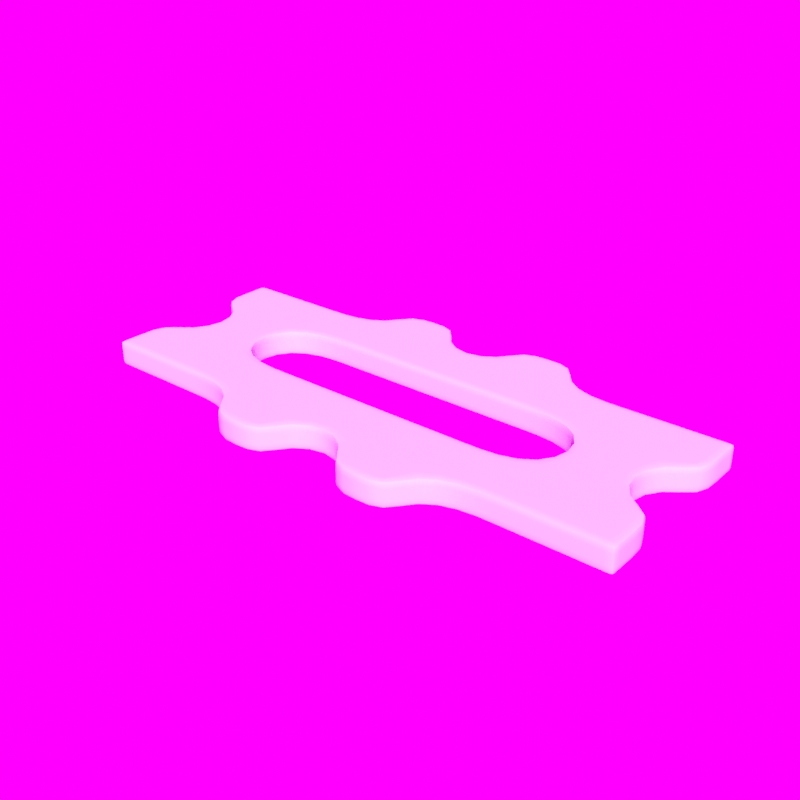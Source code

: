 # Source: grid_alpha.blend  (saved by Blender 2.90.8; exported with 4.5.12 LTS)
import bpy
from mathutils import Matrix  # noqa: F401  (used for matrix-valued properties, if any)

bpy.ops.wm.read_factory_settings(use_empty=True)
scene = bpy.context.scene
scene.name = 'Scene'

# ---- collections
col_collection = bpy.data.collections.new('Collection'); scene.collection.children.link(col_collection)

# ---- images (referenced by path relative to the original .blend; pixels are not part of the script)
import os
ASSET_DIR = os.environ.get("B2B_ASSET_DIR", "")  # directory of the original .blend (textures are referenced by path, not embedded)
HERE = os.path.dirname(os.path.abspath(__file__))  # packed textures are extracted next to this script under _unpacked/

def load_image(name, relpath, width, height, colorspace="sRGB"):
    """Load a texture the original file referenced (path relative to the .blend, or extracted next to this script)."""
    p = next((c for c in (os.path.join(HERE, relpath), os.path.join(ASSET_DIR, relpath)) if relpath and os.path.exists(c)), "")
    if p:
        img = bpy.data.images.load(p, check_existing=True)
        img.name = name
    else:  # same state as the original file: an image datablock whose file is absent (Cycles renders it pink)
        img = bpy.data.images.new(name, width, height)
        img.source = "FILE"
        img.filepath = "//" + (relpath or name)
    img.colorspace_settings.name = colorspace
    return img
img_artist_workshop_4k_hdr_001 = load_image('artist_workshop_4k.hdr.001', 'artist_workshop_4k.hdr', 1024, 1024, 'Linear Rec.709')

# ---- node groups
ng_warmth__gaffer = bpy.data.node_groups.new('Warmth (Gaffer)', 'ShaderNodeTree')
_s = ng_warmth__gaffer.interface.new_socket(name='Image', in_out='OUTPUT', socket_type='NodeSocketColor')
_s = ng_warmth__gaffer.interface.new_socket(name='Image', in_out='INPUT', socket_type='NodeSocketColor')
_s = ng_warmth__gaffer.interface.new_socket(name='Temp', in_out='INPUT', socket_type='NodeSocketFloat')
_s.min_value = -100.0
_s.max_value = 100.0
_s = ng_warmth__gaffer.interface.new_socket(name='Tint', in_out='INPUT', socket_type='NodeSocketFloat')
_s.min_value = -100.0
_s.max_value = 100.0
_N = ng_warmth__gaffer.nodes; _L = ng_warmth__gaffer.links
n0 = _N.new('NodeGroupInput'); n0.name = 'Group Input'; n0.location = (-70, -478)
n1 = _N.new('NodeGroupOutput'); n1.name = 'Group Output'; n1.location = (1033, -158)
n2 = _N.new('ShaderNodeMath'); n2.name = 'Math'; n2.location = (214, -339)
n2.operation = 'DIVIDE'
n2.inputs[1].default_value = 150.0
n2.inputs[2].default_value = 0.0
n3 = _N.new('ShaderNodeMath'); n3.name = 'Math.001'; n3.location = (407, -336)
n3.inputs[1].default_value = 1.0
n3.inputs[2].default_value = 0.0
n4 = _N.new('ShaderNodeSeparateColor'); n4.name = 'Separate RGB'; n4.location = (408, -168)
n5 = _N.new('ShaderNodeMath'); n5.name = 'Math.002'; n5.location = (627, 85)
n5.operation = 'MULTIPLY'
n5.inputs[2].default_value = 0.0
n6 = _N.new('ShaderNodeMath'); n6.name = 'Math.003'; n6.location = (627, -91)
n6.operation = 'MULTIPLY'
n6.inputs[2].default_value = 0.0
n7 = _N.new('ShaderNodeMath'); n7.name = 'Math.004'; n7.location = (627, -240)
n7.operation = 'DIVIDE'
n7.inputs[2].default_value = 0.0
n8 = _N.new('ShaderNodeMath'); n8.name = 'Math.005'; n8.location = (214, -548)
n8.operation = 'DIVIDE'
n8.inputs[1].default_value = 150.0
n8.inputs[2].default_value = 0.0
n9 = _N.new('ShaderNodeMath'); n9.name = 'Math.006'; n9.location = (407, -529)
n9.inputs[1].default_value = 1.0
n9.inputs[2].default_value = 0.0
n10 = _N.new('ShaderNodeCombineColor'); n10.name = 'Combine RGB'; n10.location = (808, -163)
_L.new(n0.outputs[1], n2.inputs[0])
_L.new(n2.outputs[0], n3.inputs[0])
_L.new(n3.outputs[0], n5.inputs[1])
_L.new(n3.outputs[0], n7.inputs[1])
_L.new(n0.outputs[2], n8.inputs[0])
_L.new(n8.outputs[0], n9.inputs[0])
_L.new(n9.outputs[0], n6.inputs[1])
_L.new(n0.outputs[0], n4.inputs[0])
_L.new(n4.outputs[0], n5.inputs[0])
_L.new(n4.outputs[1], n6.inputs[0])
_L.new(n4.outputs[2], n7.inputs[0])
_L.new(n5.outputs[0], n10.inputs[0])
_L.new(n6.outputs[0], n10.inputs[1])
_L.new(n7.outputs[0], n10.inputs[2])
_L.new(n10.outputs[0], n1.inputs[0])
n1.is_active_output = True
ng_auto_smooth = bpy.data.node_groups.new('Auto Smooth', 'GeometryNodeTree')
_s = ng_auto_smooth.interface.new_socket(name='Geometry', in_out='OUTPUT', socket_type='NodeSocketGeometry')
_s = ng_auto_smooth.interface.new_socket(name='Geometry', in_out='INPUT', socket_type='NodeSocketGeometry')
_s = ng_auto_smooth.interface.new_socket(name='Angle', in_out='INPUT', socket_type='NodeSocketFloat')
_s.subtype = 'ANGLE'
_s.min_value = 0.0
_s.max_value = 3.142
ng_auto_smooth.is_modifier = True
_N = ng_auto_smooth.nodes; _L = ng_auto_smooth.links
n0 = _N.new('NodeGroupOutput'); n0.name = 'Group Output'; n0.location = (480, -100)
n1 = _N.new('NodeGroupInput'); n1.name = 'Group Input'; n1.location = (-420, -300)
n2 = _N.new('NodeGroupInput'); n2.name = 'Group Input.001'; n2.location = (-60, -100)
n3 = _N.new('GeometryNodeSetShadeSmooth'); n3.name = 'Set Shade Smooth'; n3.location = (120, -100)
n3.domain = 'EDGE'
n4 = _N.new('GeometryNodeSetShadeSmooth'); n4.name = 'Set Shade Smooth.001'; n4.location = (300, -100)
n5 = _N.new('GeometryNodeInputMeshEdgeAngle'); n5.name = 'Edge Angle'; n5.location = (-420, -220)
n6 = _N.new('GeometryNodeInputEdgeSmooth'); n6.name = 'Is Edge Smooth'; n6.location = (-60, -160)
n7 = _N.new('GeometryNodeInputShadeSmooth'); n7.name = 'Is Face Smooth'; n7.location = (-240, -340)
n8 = _N.new('FunctionNodeBooleanMath'); n8.name = 'Boolean Math'; n8.location = (-60, -220)
n9 = _N.new('FunctionNodeCompare'); n9.name = 'Compare'; n9.location = (-240, -180)
n9.operation = 'LESS_EQUAL'
_L.new(n5.outputs[0], n9.inputs[0])
_L.new(n4.outputs[0], n0.inputs[0])
_L.new(n1.outputs[1], n9.inputs[1])
_L.new(n9.outputs[0], n8.inputs[0])
_L.new(n7.outputs[0], n8.inputs[1])
_L.new(n2.outputs[0], n3.inputs[0])
_L.new(n6.outputs[0], n3.inputs[1])
_L.new(n3.outputs[0], n4.inputs[0])
_L.new(n8.outputs[0], n3.inputs[2])
n0.is_active_output = True

# ---- world
world_world = bpy.data.worlds.new('World'); scene.world = world_world
world_world.use_nodes = True; world_world.node_tree.nodes.clear()
_N = world_world.node_tree.nodes; _L = world_world.node_tree.links
n0 = _N.new('ShaderNodeOutputWorld'); n0.name = 'World Output'; n0.location = (300, 300)
n1 = _N.new('ShaderNodeBackground'); n1.name = 'Background'; n1.location = (10, 300)
n1.inputs[0].default_value = (0.05088, 0.05088, 0.05088, 1.0)
n2 = _N.new('ShaderNodeTexEnvironment'); n2.name = 'HDRIHandler_ShaderNodeTexEnvironment'; n2.location = (-462, 90)
n2.image = img_artist_workshop_4k_hdr_001
n3 = _N.new('ShaderNodeTexCoord'); n3.name = 'HDRIHandler_ShaderNodeTexCoord'; n3.location = (-1022, 118)
n4 = _N.new('ShaderNodeMapping'); n4.name = 'HDRIHandler_ShaderNodeMapping'; n4.location = (-832, 138)
n4.mute = True
n5 = _N.new('ShaderNodeGroup'); n5.name = 'HDRIHandler_Warmth'; n5.location = (-262, 73)
n5.mute = True
n5.node_tree = ng_warmth__gaffer
n5.inputs[1].default_value = 0.0
n5.inputs[2].default_value = 0.0
n6 = _N.new('ShaderNodeGamma'); n6.name = 'HDRIHandler_ShaderNodeGamma'; n6.location = (-72, 60)
n6.mute = True
n7 = _N.new('ShaderNodeHueSaturation'); n7.name = 'HDRIHandler_ShaderNodeHueSaturation'; n7.location = (118, 81)
n7.mute = True
n8 = _N.new('ShaderNodeBackground'); n8.name = 'HDRIHandler_ShaderNodeBackground'; n8.location = (318, 48)
n9 = _N.new('ShaderNodeOutputWorld'); n9.name = 'HDRIHandler_ShaderNodeOutputWorld'; n9.location = (729, 34)
_L.new(n1.outputs[0], n0.inputs[0])
_L.new(n3.outputs[0], n4.inputs[0])
_L.new(n4.outputs[0], n2.inputs[0])
_L.new(n2.outputs[0], n5.inputs[0])
_L.new(n5.outputs[0], n6.inputs[0])
_L.new(n6.outputs[0], n7.inputs[4])
_L.new(n7.outputs[0], n8.inputs[0])
_L.new(n8.outputs[0], n9.inputs[0])
n9.is_active_output = True
world_world.color = (0.05088, 0.05088, 0.05088)
world_world.use_sun_shadow = False
world_world.sun_shadow_jitter_overblur = 0.0

# ---- meshes
me_plane_001 = bpy.data.meshes.new('Plane.001')
me_plane_001.from_pydata([(-0.08475, 0.02825, 0.0), (-0.09888, 0.02825, 0.0), (-0.113, 0.02825, 0.0), (-0.08475, 0.0, 0.0), (-0.08475, 0.01413, 0.0), (-0.113, 0.01705, 0.0), (-0.09595, 0.0, 0.0), (-0.1009, 0.01206, 0.0), (-0.02825, 0.02825, 0.0), (-0.04238, 0.02825, 0.0), (-0.0565, 0.02825, 0.0), (-0.07063, 0.02825, 0.0), (-0.07355, 0.0, 0.0), (-0.06856, 0.01206, 0.0), (-0.0565, 0.01705, 0.0), (0.0, 0.02825, 0.0), (-0.01413, 0.02825, 0.0), (-0.04238, 0.01705, 0.0), (-0.02825, 0.01705, 0.0), (-0.01413, 0.01705, 0.0), (0.0, 0.01705, 0.0), (-0.113, 0.03945, 0.0), (-0.02825, 0.0565, 0.0), (-0.02825, 0.04238, 0.0), (-0.01206, 0.04444, 0.0), (-0.01705, 0.0565, 0.0), (0.0, 0.03945, 0.0), (-0.0565, 0.03945, 0.0), (-0.04444, 0.04444, 0.0), (-0.03945, 0.0565, 0.0), (-0.09888, 0.03945, 0.0), (-0.08475, 0.03945, 0.0), (-0.07063, 0.03945, 0.0)], [], [(7, 4, 0, 1), (5, 7, 1, 2), (6, 3, 4, 7), (4, 13, 11, 0), (13, 14, 10, 11), (3, 12, 13, 4), (9, 10, 14, 17), (8, 9, 17, 18), (16, 8, 18, 19), (15, 16, 19, 20), (23, 24, 25, 22), (28, 23, 22, 29), (30, 21, 2, 1), (31, 30, 1, 0), (32, 31, 0, 11), (27, 32, 11, 10), (28, 27, 10, 9), (23, 28, 9, 8), (24, 23, 8, 16), (26, 24, 16, 15)])
me_plane_001.polygons.foreach_set('use_smooth', [True] * 20)
_uv = me_plane_001.uv_layers.new(name='UVMap')
_uv.uv.foreach_set('vector', [0.75, 0.75, 1.0, 0.75, 1.0, 1.0, 0.75, 1.0, 0.5, 0.75, 0.75, 0.75, 0.75, 1.0, 0.5, 1.0, 0.75, 0.5, 1.0, 0.5, 1.0, 0.75, 0.75, 0.75, 0.0, 0.75, 0.25, 0.75, 0.25, 1.0, 0.0, 1.0, 0.25, 0.75, 0.5, 0.75, 0.5, 1.0, 0.25, 1.0, 0.0, 0.5, 0.25, 0.5, 0.25, 0.75, 0.0, 0.75, 0.0, 0.0, 0.0, 0.0, 0.0, 0.0, 0.0, 0.0, 0.0, 0.0, 0.0, 0.0, 0.0, 0.0, 0.0, 0.0, 0.0, 0.0, 0.0, 0.0, 0.0, 0.0, 0.0, 0.0, 0.0, 0.0, 0.0, 0.0, 0.0, 0.0, 0.0, 0.0, 0.0, 0.25, 0.25, 0.25, 0.25, 0.5, 0.0, 0.5, 0.75, 0.25, 1.0, 0.25, 1.0, 0.5, 0.75, 0.5, 0.0, 0.0, 0.0, 0.0, 0.0, 0.0, 0.0, 0.0, 0.0, 0.0, 0.0, 0.0, 0.0, 0.0, 0.0, 0.0, 0.0, 0.0, 0.0, 0.0, 0.0, 0.0, 0.0, 0.0, 0.0, 0.0, 0.0, 0.0, 0.0, 0.0, 0.0, 0.0, 0.0, 0.0, 0.0, 0.0, 0.0, 0.0, 0.0, 0.0, 0.0, 0.0, 0.0, 0.0, 0.0, 0.0, 0.0, 0.0, 0.0, 0.0, 0.0, 0.0, 0.0, 0.0, 0.0, 0.0, 0.0, 0.0, 0.0, 0.0, 0.0, 0.0, 0.0, 0.0])
me_plane_001.use_remesh_fix_poles = True
me_plane_001.use_remesh_preserve_attributes = False
me_plane_001.use_mirror_vertex_groups = False
me_plane_001.update()

# ---- objects
ob_grid_alpha = bpy.data.objects.new('Grid_Alpha', me_plane_001)

# ---- transforms, parenting, visibility, modifiers, constraints
ob_grid_alpha.location = (0.0, 0.0, 0.0)
ob_grid_alpha.use_shape_key_edit_mode = True
ob_grid_alpha.lineart.crease_threshold = 0.0
_m = ob_grid_alpha.modifiers.new('Mirror', 'MIRROR')
_m.use_axis = (True, True, False)
_m = ob_grid_alpha.modifiers.new('Array_X', 'ARRAY')
_m.count = 1
_m.constant_offset_displace = (0.0, 0.0, 0.0)
_m.use_merge_vertices = True
_m.merge_threshold = 0.001
_m = ob_grid_alpha.modifiers.new('Array_Y', 'ARRAY')
_m.count = 1
_m.constant_offset_displace = (0.0, 0.0, 0.0)
_m.relative_offset_displace = (0.0, 1.0, 0.0)
_m.use_merge_vertices = True
_m.merge_threshold = 0.001
_m = ob_grid_alpha.modifiers.new('Displace_X', 'DISPLACE')
_m.strength = 0.0
_m.direction = 'X'
_m = ob_grid_alpha.modifiers.new('Displace_Y', 'DISPLACE')
_m.strength = 0.0
_m.direction = 'Y'
_m = ob_grid_alpha.modifiers.new('Displace_Z', 'DISPLACE')
_m.strength = -0.05
_m.direction = 'Z'
_m = ob_grid_alpha.modifiers.new('ArrayX_from_bool', 'ARRAY')
_m.show_render = False
_m.constant_offset_displace = (0.0, 0.0, 0.0)
_m = ob_grid_alpha.modifiers.new('ArrayY_from_bool', 'ARRAY')
_m.show_render = False
_m.constant_offset_displace = (0.0, 0.0, 0.0)
_m = ob_grid_alpha.modifiers.new('ArrayZ_from_bool', 'ARRAY')
_m.show_render = False
_m.constant_offset_displace = (0.0, 0.0, 0.0)
_m = ob_grid_alpha.modifiers.new('DisplaceX_to_center', 'DISPLACE')
_m.show_render = False
_m.strength = 0.0
_m.direction = 'X'
_m = ob_grid_alpha.modifiers.new('DisplaceY_to_center', 'DISPLACE')
_m.show_render = False
_m.strength = 0.0
_m.direction = 'Y'
_m = ob_grid_alpha.modifiers.new('Mirror_from_bool', 'MIRROR')
_m.show_render = False
_m = ob_grid_alpha.modifiers.new('Solidify', 'SOLIDIFY')
_m.offset = 1.0
_m.nonmanifold_thickness_mode = 'FIXED'
_m.nonmanifold_merge_threshold = 0.0003
_m = ob_grid_alpha.modifiers.new('Bevel', 'BEVEL')
_m.width = 0.002
_m.width_pct = 0.002
_m.segments = 2
_m.angle_limit = 1.396
_m.profile = 1.0
_m = ob_grid_alpha.modifiers.new('Subdivision', 'SUBSURF')
_m.uv_smooth = 'PRESERVE_CORNERS'
_m.render_levels = 1
_m.show_only_control_edges = False
_m = ob_grid_alpha.modifiers.new('Auto Smooth', 'NODES')
_m.node_group = ng_auto_smooth
_gi = [s.identifier for s in ng_auto_smooth.interface.items_tree if s.item_type == 'SOCKET' and s.in_out == 'INPUT']
_m[_gi[1]] = 0.5236  # Angle

# ---- collection membership
scene.collection.objects.link(ob_grid_alpha)

# ---- scene / render settings (as saved in the file)
scene.frame_start = 1; scene.frame_end = 250; scene.frame_set(217)
scene.render.engine = 'CYCLES'
scene.render.resolution_x = 32
scene.render.resolution_y = 32
scene.render.film_transparent = True
scene.cycles.samples = 128
scene.cycles.sampling_pattern = 'TABULATED_SOBOL'
scene.cycles.use_adaptive_sampling = False
scene.cycles.use_light_tree = False
scene.eevee.use_gtao = True
scene.eevee.use_raytracing = True
scene.view_settings.view_transform = 'Standard'
bpy.context.view_layer.update()

# ---- added for rendering (the .blend has no active camera and no usable light): camera, sun
cam_auto = bpy.data.cameras.new('AutoCamera')
cam_auto.lens = 50.0
cam_auto.sensor_width = 36.0
cam_auto.clip_end = 1000.0
ob_auto_camera = bpy.data.objects.new('AutoCamera', cam_auto)
scene.collection.objects.link(ob_auto_camera)
ob_auto_camera.location = (0.233966, -0.280759, 0.167172)
ob_auto_camera.rotation_euler = (1.09748, -7.21219e-08, 0.694738)
scene.camera = ob_auto_camera
light_auto_sun = bpy.data.lights.new('AutoSun', 'SUN')
light_auto_sun.energy = 3.0
light_auto_sun.angle = 0.0523599
ob_auto_sun = bpy.data.objects.new('AutoSun', light_auto_sun)
scene.collection.objects.link(ob_auto_sun)
ob_auto_sun.rotation_euler = (0.872665, 0.174533, 0.523599)
bpy.context.view_layer.update()
